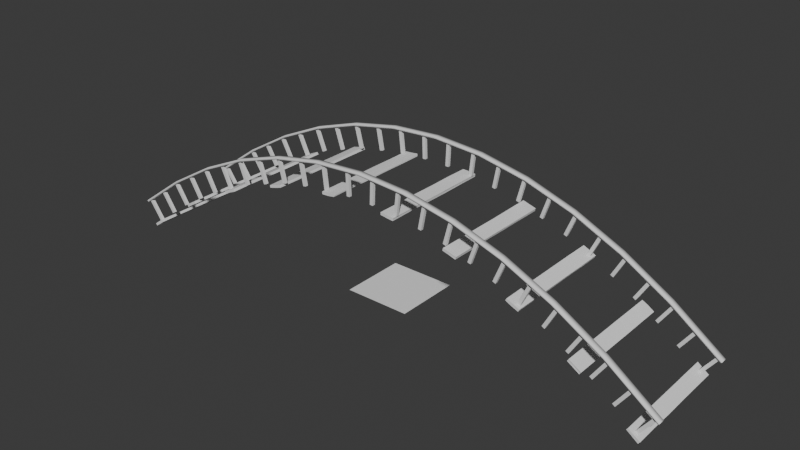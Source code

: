 # Source: Bridge.blend  (saved by Blender 4.0.36; exported with 4.5.12 LTS)
import bpy
from mathutils import Matrix  # noqa: F401  (used for matrix-valued properties, if any)

bpy.ops.wm.read_factory_settings(use_empty=True)
scene = bpy.context.scene
scene.name = 'Scene'

# ---- collections
col_collection = bpy.data.collections.new('Collection'); scene.collection.children.link(col_collection)

# ---- node groups
ng_brifge = bpy.data.node_groups.new('Brifge', 'GeometryNodeTree')
_s = ng_brifge.interface.new_socket(name='Geometry', in_out='OUTPUT', socket_type='NodeSocketGeometry')
_s = ng_brifge.interface.new_socket(name='Instances', in_out='OUTPUT', socket_type='NodeSocketGeometry')
_s = ng_brifge.interface.new_socket(name='Geometry', in_out='INPUT', socket_type='NodeSocketGeometry')
_s = ng_brifge.interface.new_socket(name='Bridge Length', in_out='INPUT', socket_type='NodeSocketFloat')
_s.default_value = 1.0
_s.min_value = 1.0
_s.max_value = 1e+04
_s = ng_brifge.interface.new_socket(name='Bridge Height', in_out='INPUT', socket_type='NodeSocketFloat')
_s.default_value = 1.0
_s.min_value = -1e+04
_s.max_value = 1e+04
_s = ng_brifge.interface.new_socket(name='Bridge_Width', in_out='INPUT', socket_type='NodeSocketFloat')
_s.min_value = -1e+04
_s.max_value = 1e+04
_s = ng_brifge.interface.new_socket(name='Length of Planks', in_out='INPUT', socket_type='NodeSocketFloat')
_s.subtype = 'DISTANCE'
_s.default_value = 1.1
_s.min_value = 0.001
_s = ng_brifge.interface.new_socket(name='Number of Pillers', in_out='INPUT', socket_type='NodeSocketInt')
_s.default_value = 22
_s.min_value = 2
_s.max_value = 100000
_s = ng_brifge.interface.new_socket(name='Height of Planks', in_out='INPUT', socket_type='NodeSocketFloat')
_s.default_value = 0.2
_s.min_value = -1e+04
_s.max_value = 1e+04
_s = ng_brifge.interface.new_socket(name='Height of Piller', in_out='INPUT', socket_type='NodeSocketFloat')
_s.default_value = 0.5
_s.min_value = -1e+04
_s.max_value = 1e+04
_s = ng_brifge.interface.new_socket(name='Piller Y', in_out='INPUT', socket_type='NodeSocketFloat')
_s.default_value = 2.5
_s.min_value = -1e+04
_s.max_value = 1e+04
_s = ng_brifge.interface.new_socket(name='Piller X', in_out='INPUT', socket_type='NodeSocketFloat')
_s.default_value = 2.4
_s.min_value = -1e+04
_s.max_value = 1e+04
_s = ng_brifge.interface.new_socket(name='Width', in_out='INPUT', socket_type='NodeSocketFloat')
_s.subtype = 'DISTANCE'
_s.default_value = 3.5
_s.min_value = 0.0
_s = ng_brifge.interface.new_socket(name='Height', in_out='INPUT', socket_type='NodeSocketFloat')
_s.subtype = 'DISTANCE'
_s.default_value = 2.0
_s.min_value = 0.0
ng_brifge.is_modifier = True
_N = ng_brifge.nodes; _L = ng_brifge.links
n0 = _N.new('NodeFrame'); n0.name = 'Frame.003'; n0.location = (-740, -1065)
n0.label = 'Wood Plank'
n0.width = 953
n1 = _N.new('NodeFrame'); n1.name = 'Frame.004'; n1.location = (65, -480)
n1.label = 'Planks Instance'
n1.width = 654
n2 = _N.new('NodeFrame'); n2.name = 'Frame.006'; n2.location = (856, -369)
n2.label = 'Plank Noise'
n2.width = 1644
n3 = _N.new('NodeFrame'); n3.name = 'Frame.005'; n3.location = (631, 737)
n3.label = 'Pillers'
n3.width = 1511
n4 = _N.new('NodeFrame'); n4.name = 'Frame.007'; n4.location = (-232, 2115)
n4.label = 'EndPoint Extention'
n4.width = 1013
n5 = _N.new('NodeFrame'); n5.name = 'Frame.001'; n5.location = (-1366, 1035)
n5.label = 'Right_Side'
n5.width = 1231
n6 = _N.new('NodeFrame'); n6.name = 'Frame'; n6.location = (-1337, 420)
n6.label = 'Left_Side'
n6.width = 1146
n7 = _N.new('NodeFrame'); n7.name = 'Frame.002'; n7.location = (-1368, -210)
n7.label = 'MID'
n7.width = 1212
n8 = _N.new('NodeGroupInput'); n8.name = 'Group Input.003'; n8.location = (30, -48)
n9 = _N.new('GeometryNodeMeshCube'); n9.name = 'Cube'; n9.location = (783, -40)
n9.inputs[1].default_value = 3
n9.inputs[2].default_value = 6
n9.inputs[3].default_value = 3
n10 = _N.new('GeometryNodeCurveToPoints'); n10.name = 'Curve to Points'; n10.location = (30, -66)
n11 = _N.new('GeometryNodeInstanceOnPoints'); n11.name = 'Instance on Points'; n11.location = (300, -40)
n12 = _N.new('GeometryNodeRotateInstances'); n12.name = 'Rotate Instances'; n12.location = (484, -51)
n12.inputs[2].default_value = (0.0, 1.571, 1.571)
n13 = _N.new('GeometryNodeRealizeInstances'); n13.name = 'Realize Instances'; n13.location = (952, -59)
n14 = _N.new('GeometryNodeTranslateInstances'); n14.name = 'Translate Instances'; n14.location = (614, -136)
n15 = _N.new('GeometryNodeSetPosition'); n15.name = 'Set Position'; n15.location = (1474, -40)
n16 = _N.new('ShaderNodeCombineXYZ'); n16.name = 'Combine XYZ.010'; n16.location = (426, -263)
n17 = _N.new('ShaderNodeValToRGB'); n17.name = 'Color Ramp'; n17.location = (220, -424)
while len(n17.color_ramp.elements) > 1: n17.color_ramp.elements.remove(n17.color_ramp.elements[-1])
n17.color_ramp.elements[0].position = 0.5227; n17.color_ramp.elements[0].color = (0.0, 0.0, 0.0, 1.0)
_e = n17.color_ramp.elements.new(1.0); _e.color = (1.0, 1.0, 1.0, 1.0)
n18 = _N.new('ShaderNodeMath'); n18.name = 'Math.005'; n18.location = (990, -390)
n18.operation = 'MULTIPLY'
n18.inputs[1].default_value = 1.0
n19 = _N.new('ShaderNodeMath'); n19.name = 'Math.006'; n19.location = (781, -422)
n19.operation = 'SUBTRACT'
n20 = _N.new('ShaderNodeVectorMath'); n20.name = 'Vector Math'; n20.location = (1160, -249)
n20.operation = 'SCALE'
n21 = _N.new('GeometryNodeInputNormal'); n21.name = 'Normal'; n21.location = (908, -304)
n21.legacy_corner_normals = True
n22 = _N.new('ShaderNodeTexNoise'); n22.name = 'Noise Texture.002'; n22.location = (557, -454)
n22.inputs[2].default_value = 12.6
n22.inputs[3].default_value = 15.0
n22.inputs[4].default_value = 0.7917
n22.inputs[8].default_value = 3.8
n23 = _N.new('ShaderNodeTexNoise'); n23.name = 'Noise Texture'; n23.location = (30, -568)
n23.noise_dimensions = '2D'
n23.inputs[2].default_value = 2.0
n23.inputs[3].default_value = 15.0
n23.inputs[4].default_value = 0.7917
n23.inputs[5].default_value = 0.6
n24 = _N.new('GeometryNodeInstanceOnPoints'); n24.name = 'Instance on Points.001'; n24.location = (726, -40)
n25 = _N.new('GeometryNodeRotateInstances'); n25.name = 'Rotate Instances.001'; n25.location = (946, -61)
n25.inputs[2].default_value = (1.571, 0.0, 0.0)
n26 = _N.new('ShaderNodeMath'); n26.name = 'Math.007'; n26.location = (905, -466)
n26.operation = 'MULTIPLY_ADD'
n27 = _N.new('GeometryNodeTranslateInstances'); n27.name = 'Translate Instances.001'; n27.location = (1341, -102)
n28 = _N.new('ShaderNodeCombineXYZ'); n28.name = 'Combine XYZ.012'; n28.location = (1155, -367)
n29 = _N.new('GeometryNodeMeshCube'); n29.name = 'Cube.001'; n29.location = (540, -321)
n30 = _N.new('ShaderNodeMath'); n30.name = 'Math.008'; n30.location = (677, -702)
n30.operation = 'MULTIPLY'
n31 = _N.new('ShaderNodeCombineXYZ'); n31.name = 'Combine XYZ.011'; n31.location = (351, -407)
n32 = _N.new('GeometryNodeJoinGeometry'); n32.name = 'Join Geometry.001'; n32.location = (177, 499)
n33 = _N.new('NodeGroupInput'); n33.name = 'Group Input.005'; n33.location = (30, -506)
n34 = _N.new('ShaderNodeCombineXYZ'); n34.name = 'Combine XYZ.006'; n34.location = (585, -109)
n35 = _N.new('ShaderNodeMath'); n35.name = 'Math.003'; n35.location = (354, -241)
n35.operation = 'MULTIPLY'
n35.inputs[1].default_value = 2.2
n36 = _N.new('NodeGroupInput'); n36.name = 'Group Input.004'; n36.location = (22, 1195)
n37 = _N.new('ShaderNodeMath'); n37.name = 'Math.011'; n37.location = (419, 1256)
n38 = _N.new('ShaderNodeMath'); n38.name = 'Math.013'; n38.location = (615, 1226)
n39 = _N.new('GeometryNodeInputNormal'); n39.name = 'Normal.001'; n39.location = (315, 1468)
n39.legacy_corner_normals = True
n40 = _N.new('ShaderNodeVectorRotate'); n40.name = 'Vector Rotate'; n40.location = (535, 1538)
n40.inputs[3].default_value = 1.571
n41 = _N.new('GeometryNodeInputTangent'); n41.name = 'Curve Tangent'; n41.location = (326, 1365)
n42 = _N.new('ShaderNodeVectorMath'); n42.name = 'Vector Math.001'; n42.location = (781, 1406)
n42.operation = 'SCALE'
n43 = _N.new('NodeReroute'); n43.name = 'Reroute.001'; n43.location = (906, 1040)
n43.width = 16
n43.socket_idname = 'NodeSocketFloatDistance'
n44 = _N.new('NodeReroute'); n44.name = 'Reroute.002'; n44.location = (901, 1056)
n44.width = 16
n44.socket_idname = 'NodeSocketFloatDistance'
n45 = _N.new('ShaderNodeMath'); n45.name = 'Math.012'; n45.location = (304, 927)
n45.operation = 'MULTIPLY'
n45.inputs[1].default_value = -0.5
n45.inputs[2].default_value = 0.0
n46 = _N.new('NodeReroute'); n46.name = 'Reroute'; n46.location = (464, 459)
n46.width = 16
n46.socket_idname = 'NodeSocketGeometry'
n47 = _N.new('GeometryNodeSetPosition'); n47.name = 'Set Position.001'; n47.location = (1034, 1412)
n48 = _N.new('ShaderNodeMath'); n48.name = 'Math.010'; n48.location = (221, 1318)
n48.operation = 'MULTIPLY'
n48.inputs[1].default_value = -0.5
n48.inputs[2].default_value = 0.0
n49 = _N.new('ShaderNodeMath'); n49.name = 'Math.009'; n49.location = (215, 1149)
n49.operation = 'MULTIPLY'
n49.inputs[1].default_value = -1.0
n49.inputs[2].default_value = 0.0
n50 = _N.new('GeometryNodeCurvePrimitiveQuadrilateral'); n50.name = 'Quadrilateral'; n50.location = (1038, 1216)
n51 = _N.new('GeometryNodeSetPosition'); n51.name = 'Set Position.002'; n51.location = (1280, 1513)
n52 = _N.new('GeometryNodeCurveToMesh'); n52.name = 'Curve to Mesh'; n52.location = (1720, 1385)
n52.inputs[3].default_value = True
n53 = _N.new('NodeGroupOutput'); n53.name = 'Group Output'; n53.location = (3238, 143)
n54 = _N.new('GeometryNodeJoinGeometry'); n54.name = 'Join Geometry'; n54.location = (2821, 123)
n55 = _N.new('ShaderNodeValue'); n55.name = 'Value'; n55.location = (391, -361)
n55.outputs[0].default_value = 1.6
n56 = _N.new('GeometryNodeCurveEndpointSelection'); n56.name = 'Endpoint Selection'; n56.location = (30, -215)
n56.inputs[1].default_value = 0
n57 = _N.new('GeometryNodeCurveEndpointSelection'); n57.name = 'Endpoint Selection.001'; n57.location = (180, -360)
n57.inputs[0].default_value = 0
n58 = _N.new('ShaderNodeMath'); n58.name = 'Math.014'; n58.location = (210, -167)
n58.operation = 'MULTIPLY'
n58.inputs[1].default_value = -1.0
n59 = _N.new('ShaderNodeMath'); n59.name = 'Math.016'; n59.location = (416, -175)
n60 = _N.new('ShaderNodeMath'); n60.name = 'Math.015'; n60.location = (594, -159)
n60.operation = 'MULTIPLY'
n61 = _N.new('GeometryNodeInputTangent'); n61.name = 'Curve Tangent.001'; n61.location = (617, -78)
n62 = _N.new('ShaderNodeVectorMath'); n62.name = 'Vector Math.002'; n62.location = (843, -40)
n62.operation = 'SCALE'
n63 = _N.new('ShaderNodeMath'); n63.name = 'Math.002'; n63.location = (332, -409)
n63.operation = 'MULTIPLY'
n63.inputs[1].default_value = -1.0
n64 = _N.new('NodeGroupInput'); n64.name = 'Group Input.001'; n64.location = (30, -185)
n65 = _N.new('ShaderNodeMath'); n65.name = 'Math.001'; n65.location = (588, -40)
n65.operation = 'MULTIPLY'
n65.inputs[1].default_value = -1.0
n66 = _N.new('ShaderNodeCombineXYZ'); n66.name = 'Combine XYZ.004'; n66.location = (816, -98)
n67 = _N.new('ShaderNodeCombineXYZ'); n67.name = 'Combine XYZ.005'; n67.location = (655, -265)
n68 = _N.new('ShaderNodeCombineXYZ'); n68.name = 'Combine XYZ.003'; n68.location = (639, -407)
n69 = _N.new('GeometryNodeCurveQuadraticBezier'); n69.name = 'Quadratic Bezier.001'; n69.location = (1061, -182)
n69.inputs[0].default_value = 12
n70 = _N.new('GeometryNodeCurveQuadraticBezier'); n70.name = 'Quadratic Bezier'; n70.location = (976, -165)
n70.inputs[0].default_value = 12
n71 = _N.new('ShaderNodeCombineXYZ'); n71.name = 'Combine XYZ'; n71.location = (554, -390)
n72 = _N.new('ShaderNodeMath'); n72.name = 'Math'; n72.location = (487, -40)
n72.operation = 'MULTIPLY'
n72.inputs[1].default_value = -1.0
n73 = _N.new('ShaderNodeCombineXYZ'); n73.name = 'Combine XYZ.001'; n73.location = (768, -81)
n74 = _N.new('ShaderNodeCombineXYZ'); n74.name = 'Combine XYZ.002'; n74.location = (570, -248)
n75 = _N.new('NodeGroupInput'); n75.name = 'Group Input'; n75.location = (30, -270)
n76 = _N.new('ShaderNodeCombineXYZ'); n76.name = 'Combine XYZ.008'; n76.location = (835, -96)
n77 = _N.new('ShaderNodeCombineXYZ'); n77.name = 'Combine XYZ.009'; n77.location = (583, -239)
n78 = _N.new('ShaderNodeCombineXYZ'); n78.name = 'Combine XYZ.007'; n78.location = (591, -395)
n79 = _N.new('NodeGroupInput'); n79.name = 'Group Input.002'; n79.location = (30, -239)
n80 = _N.new('GeometryNodeCurveQuadraticBezier'); n80.name = 'Quadratic Bezier.002'; n80.location = (1042, -180)
n80.inputs[0].default_value = 12
n81 = _N.new('ShaderNodeMath'); n81.name = 'Math.004'; n81.location = (532, -40)
n81.operation = 'MULTIPLY'
n81.inputs[1].default_value = -1.0
n82 = _N.new('GeometryNodeJoinGeometry'); n82.name = 'Join Geometry.002'; n82.location = (2510, 1007)
n83 = _N.new('GeometryNodeCurveToPoints'); n83.name = 'Curve to Points.001'; n83.location = (442, -89)
n84 = _N.new('GeometryNodeInputNamedAttribute'); n84.name = 'Named Attribute'; n84.location = (1695, 1385)
n84.inputs[0].default_value = 'radius'
n85 = _N.new('GeometryNodeSwitch'); n85.name = 'Switch'; n85.location = (1695, 1385)
n85.input_type = 'FLOAT'
n85.inputs[1].default_value = 1.0
n8.parent = n0
n9.parent = n0
n10.parent = n1
n11.parent = n1
n12.parent = n1
n13.parent = n2
n14.parent = n2
n15.parent = n2
n16.parent = n2
n17.parent = n2
n18.parent = n2
n19.parent = n2
n20.parent = n2
n21.parent = n2
n22.parent = n2
n23.parent = n2
n24.parent = n3
n25.parent = n3
n26.parent = n3
n27.parent = n3
n28.parent = n3
n29.parent = n3
n30.parent = n3
n31.parent = n3
n33.parent = n3
n34.parent = n0
n35.parent = n0
n55.parent = n4
n56.parent = n4
n57.parent = n4
n58.parent = n4
n59.parent = n4
n60.parent = n4
n61.parent = n4
n62.parent = n4
n63.parent = n5
n64.parent = n5
n65.parent = n5
n66.parent = n5
n67.parent = n5
n68.parent = n5
n69.parent = n5
n70.parent = n6
n71.parent = n6
n72.parent = n6
n73.parent = n6
n74.parent = n6
n75.parent = n6
n76.parent = n7
n77.parent = n7
n78.parent = n7
n79.parent = n7
n80.parent = n7
n81.parent = n7
n83.parent = n3
_L.new(n72.outputs[0], n73.inputs[0])
_L.new(n71.outputs[0], n70.inputs[3])
_L.new(n73.outputs[0], n70.inputs[1])
_L.new(n74.outputs[0], n70.inputs[2])
_L.new(n75.outputs[1], n72.inputs[0])
_L.new(n75.outputs[1], n71.inputs[0])
_L.new(n75.outputs[2], n74.inputs[2])
_L.new(n75.outputs[3], n73.inputs[1])
_L.new(n75.outputs[3], n74.inputs[1])
_L.new(n75.outputs[3], n71.inputs[1])
_L.new(n65.outputs[0], n66.inputs[0])
_L.new(n68.outputs[0], n69.inputs[3])
_L.new(n66.outputs[0], n69.inputs[1])
_L.new(n67.outputs[0], n69.inputs[2])
_L.new(n64.outputs[1], n65.inputs[0])
_L.new(n64.outputs[1], n68.inputs[0])
_L.new(n64.outputs[2], n67.inputs[2])
_L.new(n63.outputs[0], n67.inputs[1])
_L.new(n63.outputs[0], n68.inputs[1])
_L.new(n63.outputs[0], n66.inputs[1])
_L.new(n64.outputs[3], n63.inputs[0])
_L.new(n34.outputs[0], n9.inputs[0])
_L.new(n35.outputs[0], n34.inputs[1])
_L.new(n9.outputs[0], n11.inputs[2])
_L.new(n81.outputs[0], n76.inputs[0])
_L.new(n78.outputs[0], n80.inputs[3])
_L.new(n76.outputs[0], n80.inputs[1])
_L.new(n77.outputs[0], n80.inputs[2])
_L.new(n79.outputs[1], n81.inputs[0])
_L.new(n79.outputs[1], n78.inputs[0])
_L.new(n79.outputs[2], n77.inputs[2])
_L.new(n15.outputs[0], n54.inputs[0])
_L.new(n54.outputs[0], n53.inputs[0])
_L.new(n80.outputs[0], n10.inputs[0])
_L.new(n10.outputs[0], n11.inputs[0])
_L.new(n11.outputs[0], n12.inputs[0])
_L.new(n10.outputs[3], n11.inputs[5])
_L.new(n8.outputs[4], n10.inputs[2])
_L.new(n8.outputs[4], n34.inputs[0])
_L.new(n8.outputs[6], n34.inputs[2])
_L.new(n8.outputs[3], n35.inputs[0])
_L.new(n13.outputs[0], n15.inputs[0])
_L.new(n12.outputs[0], n14.inputs[0])
_L.new(n23.outputs[0], n17.inputs[0])
_L.new(n17.outputs[0], n16.inputs[1])
_L.new(n16.outputs[0], n14.inputs[2])
_L.new(n14.outputs[0], n13.inputs[0])
_L.new(n19.outputs[0], n18.inputs[0])
_L.new(n18.outputs[0], n20.inputs[3])
_L.new(n21.outputs[0], n20.inputs[0])
_L.new(n20.outputs[0], n15.inputs[3])
_L.new(n22.outputs[0], n19.inputs[0])
_L.new(n69.outputs[0], n32.inputs[0])
_L.new(n70.outputs[0], n32.inputs[0])
_L.new(n83.outputs[0], n24.inputs[0])
_L.new(n29.outputs[0], n24.inputs[2])
_L.new(n32.outputs[0], n46.inputs[0])
_L.new(n46.outputs[0], n83.inputs[0])
_L.new(n24.outputs[0], n25.inputs[0])
_L.new(n82.outputs[0], n54.inputs[0])
_L.new(n25.outputs[0], n27.inputs[0])
_L.new(n31.outputs[0], n29.inputs[0])
_L.new(n28.outputs[0], n27.inputs[2])
_L.new(n26.outputs[0], n28.inputs[2])
_L.new(n30.outputs[0], n26.inputs[2])
_L.new(n33.outputs[7], n26.inputs[0])
_L.new(n33.outputs[7], n31.inputs[2])
_L.new(n33.outputs[6], n30.inputs[0])
_L.new(n33.outputs[8], n31.inputs[1])
_L.new(n33.outputs[9], n31.inputs[0])
_L.new(n27.outputs[0], n82.inputs[0])
_L.new(n83.outputs[3], n24.inputs[5])
_L.new(n41.outputs[0], n40.inputs[2])
_L.new(n39.outputs[0], n40.inputs[0])
_L.new(n42.outputs[0], n47.inputs[3])
_L.new(n40.outputs[0], n42.inputs[0])
_L.new(n52.outputs[0], n82.inputs[0])
_L.new(n46.outputs[0], n47.inputs[0])
_L.new(n36.outputs[7], n49.inputs[0])
_L.new(n36.outputs[6], n48.inputs[0])
_L.new(n49.outputs[0], n37.inputs[1])
_L.new(n48.outputs[0], n37.inputs[0])
_L.new(n51.outputs[0], n52.inputs[0])
_L.new(n50.outputs[0], n52.inputs[1])
_L.new(n36.outputs[11], n45.inputs[0])
_L.new(n45.outputs[0], n38.inputs[1])
_L.new(n37.outputs[0], n38.inputs[0])
_L.new(n38.outputs[0], n42.inputs[3])
_L.new(n43.outputs[0], n50.inputs[1])
_L.new(n36.outputs[11], n43.inputs[0])
_L.new(n44.outputs[0], n50.inputs[0])
_L.new(n36.outputs[10], n44.inputs[0])
_L.new(n58.outputs[0], n59.inputs[0])
_L.new(n57.outputs[0], n59.inputs[1])
_L.new(n56.outputs[0], n58.inputs[0])
_L.new(n59.outputs[0], n60.inputs[0])
_L.new(n55.outputs[0], n60.inputs[1])
_L.new(n60.outputs[0], n62.inputs[1])
_L.new(n60.outputs[0], n62.inputs[3])
_L.new(n61.outputs[0], n62.inputs[0])
_L.new(n47.outputs[0], n51.inputs[0])
_L.new(n62.outputs[0], n51.inputs[3])
_L.new(n33.outputs[5], n83.inputs[1])
_L.new(n84.outputs[1], n85.inputs[0])
_L.new(n84.outputs[0], n85.inputs[2])
_L.new(n85.outputs[0], n52.inputs[2])
n53.is_active_output = True

# ---- world
world_world = bpy.data.worlds.new('World'); scene.world = world_world
world_world.use_nodes = True; world_world.node_tree.nodes.clear()
_N = world_world.node_tree.nodes; _L = world_world.node_tree.links
n0 = _N.new('ShaderNodeOutputWorld'); n0.name = 'World Output'; n0.location = (300, 300)
n1 = _N.new('ShaderNodeBackground'); n1.name = 'Background'; n1.location = (10, 300)
n1.inputs[0].default_value = (0.05088, 0.05088, 0.05088, 1.0)
_L.new(n1.outputs[0], n0.inputs[0])
n0.is_active_output = True
world_world.color = (0.05088, 0.05088, 0.05088)
world_world.use_sun_shadow = False
world_world.sun_shadow_jitter_overblur = 0.0

# ---- meshes
me_plane = bpy.data.meshes.new('Plane')
me_plane.from_pydata([(-1.0, -1.0, 0.0), (1.0, -1.0, 0.0), (-1.0, 1.0, 0.0), (1.0, 1.0, 0.0), (28.42, 17.78, 21.23), (30.42, 17.78, 21.23), (28.42, 19.78, 21.23), (30.42, 19.78, 21.23)], [], [(0, 1, 3, 2), (4, 5, 7, 6)])
_uv = me_plane.uv_layers.new(name='UVMap')
_uv.uv.foreach_set('vector', [0.0, 0.0, 1.0, 0.0, 1.0, 1.0, 0.0, 1.0, 0.0, 0.0, 1.0, 0.0, 1.0, 1.0, 0.0, 1.0])
me_plane.update()
me_plane_001 = bpy.data.meshes.new('Plane.001')
me_plane_001.from_pydata([(-1.0, -1.0, 0.0), (1.0, -1.0, 0.0), (-1.0, 1.0, 0.0), (1.0, 1.0, 0.0)], [], [(0, 1, 3, 2)])
_uv = me_plane_001.uv_layers.new(name='UVMap')
_uv.uv.foreach_set('vector', [0.0, 0.0, 1.0, 0.0, 1.0, 1.0, 0.0, 1.0])
me_plane_001.update()

# ---- objects
ob_plane = bpy.data.objects.new('Plane', me_plane)
ob_plane_001 = bpy.data.objects.new('Plane.001', me_plane_001)

# ---- transforms, parenting, visibility, modifiers, constraints
ob_plane.location = (0.0, 0.0, 0.0)
_m = ob_plane.modifiers.new('GeometryNodes', 'NODES')
_m.node_group = ng_brifge
_gi = [s.identifier for s in ng_brifge.interface.items_tree if s.item_type == 'SOCKET' and s.in_out == 'INPUT']
_m[_gi[1]] = 105.1  # Bridge Length
_m[_gi[2]] = 82.84  # Bridge Height
_m[_gi[3]] = 19.86  # Bridge_Width
_m[_gi[4]] = 5.201  # Length of Planks
_m[_gi[5]] = 24  # Number of Pillers
_m[_gi[6]] = 0.98  # Height of Planks
_m[_gi[7]] = 8.9  # Height of Piller
_m[_gi[8]] = 1.22  # Piller Y
_m[_gi[9]] = 1.09  # Piller X
_m[_gi[10]] = 2.34  # Width
_m[_gi[11]] = 0.71  # Height
ob_plane_001.location = (0.0, 0.0, 0.0)
ob_plane_001.scale = (12.59, 12.59, 12.59)

# ---- collection membership
col_collection.objects.link(ob_plane)
col_collection.objects.link(ob_plane_001)

# ---- scene / render settings (as saved in the file)
scene.frame_start = 1; scene.frame_end = 250; scene.frame_set(9)
scene.render.engine = 'BLENDER_EEVEE_NEXT'
scene.cycles.sampling_pattern = 'TABULATED_SOBOL'
bpy.context.view_layer.update()

# ---- added for rendering (the .blend has no active camera and no usable light): camera, sun
cam_auto = bpy.data.cameras.new('AutoCamera')
cam_auto.lens = 50.0
cam_auto.sensor_width = 36.0
cam_auto.clip_end = 3816.6
ob_auto_camera = bpy.data.objects.new('AutoCamera', cam_auto)
scene.collection.objects.link(ob_auto_camera)
ob_auto_camera.location = (217.471, -260.896, 198.746)
ob_auto_camera.rotation_euler = (1.09748, -7.21219e-08, 0.694738)
scene.camera = ob_auto_camera
light_auto_sun = bpy.data.lights.new('AutoSun', 'SUN')
light_auto_sun.energy = 3.0
light_auto_sun.angle = 0.0523599
ob_auto_sun = bpy.data.objects.new('AutoSun', light_auto_sun)
scene.collection.objects.link(ob_auto_sun)
ob_auto_sun.rotation_euler = (0.872665, 0.174533, 0.523599)
bpy.context.view_layer.update()
